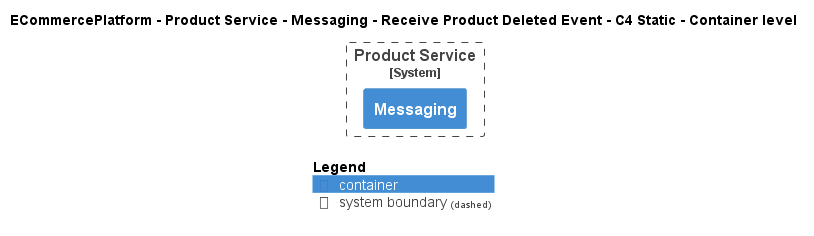

The diagram above was rendered by PlantUML. Its source (embedded in the PNG):
@startuml
!pragma layout smetana
!include ..\..\..\..\..\..\..\.c4s\C4_Container.puml

AddElementTag("c4interflow:lifecycle:new", $bgColor=green, $fontColor=#ffffff, $borderColor=green, $shadowing="False")
AddElementTag("c4interflow:lifecycle:changed", $bgColor=orange, $fontColor=#ffffff, $borderColor=orange, $shadowing="False")
AddElementTag("c4interflow:lifecycle:removed", $bgColor=red, $fontColor=#ffffff, $borderColor=red, $shadowing="False")

AddRelTag("c4interflow:lifecycle:new", $textColor=green, $lineColor=green)
AddRelTag("c4interflow:lifecycle:changed", $textColor=orange, $lineColor=orange)
AddRelTag("c4interflow:lifecycle:removed", $textColor=red, $lineColor=red)

SHOW_PERSON_PORTRAIT()
LAYOUT_TOP_DOWN()

skinparam linetype polyline

title ECommercePlatform - Product Service - Messaging - Receive Product Deleted Event - C4 Static - Container level


System_Boundary(ECommercePlatform.SoftwareSystems.ProductService, "Product Service") {
    Container(ECommercePlatform.SoftwareSystems.ProductService.Containers.Messaging, "Messaging", "", "")
}



SHOW_LEGEND()
@enduml